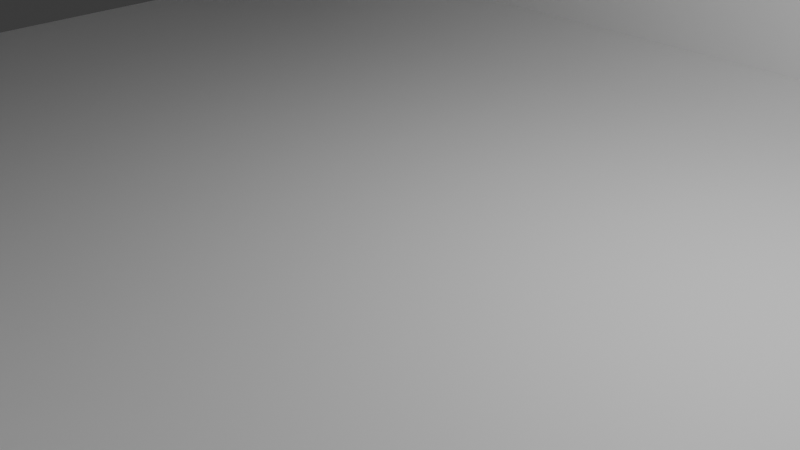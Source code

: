 # Source: FlatPan.blend  (saved by Blender 4.4.30; exported with 4.5.12 LTS)
import bpy
from mathutils import Matrix  # noqa: F401  (used for matrix-valued properties, if any)

bpy.ops.wm.read_factory_settings(use_empty=True)
scene = bpy.context.scene
scene.name = 'Scene'

# ---- collections
col_collection = bpy.data.collections.new('Collection'); scene.collection.children.link(col_collection)

# ---- materials (node trees are filled in below, after node groups)
mat_material = bpy.data.materials.new('Material')
mat_material.alpha_threshold = 0.0
mat_material.roughness = 0.5
mat_material.line_color = (0.0, 0.0, 0.0, 1.0)

# ---- material node trees
mat_material.use_nodes = True; mat_material.node_tree.nodes.clear()
_N = mat_material.node_tree.nodes; _L = mat_material.node_tree.links
n0 = _N.new('ShaderNodeOutputMaterial'); n0.name = 'Material Output'; n0.location = (300, 300)
n1 = _N.new('ShaderNodeBsdfPrincipled'); n1.name = 'Principled BSDF'; n1.location = (10, 300)
n1.inputs[3].default_value = 1.45
_L.new(n1.outputs[0], n0.inputs[0])
n0.is_active_output = True

# ---- world
world_world = bpy.data.worlds.new('World'); scene.world = world_world
world_world.use_nodes = True; world_world.node_tree.nodes.clear()
_N = world_world.node_tree.nodes; _L = world_world.node_tree.links
n0 = _N.new('ShaderNodeOutputWorld'); n0.name = 'World Output'; n0.location = (300, 300)
n1 = _N.new('ShaderNodeBackground'); n1.name = 'Background'; n1.location = (10, 300)
n1.inputs[0].default_value = (0.05088, 0.05088, 0.05088, 1.0)
_L.new(n1.outputs[0], n0.inputs[0])
n0.is_active_output = True
world_world.color = (0.05088, 0.05088, 0.05088)
world_world.sun_shadow_jitter_overblur = 0.0

# ---- cameras
cam_camera = bpy.data.cameras.new('Camera')
cam_camera.clip_end = 100.0
cam_camera.ortho_scale = 7.314

# ---- lights
light_light = bpy.data.lights.new('Light', 'POINT')
light_light.energy = 1000.0
light_light.shadow_soft_size = 0.1

# ---- meshes
me_cube = bpy.data.meshes.new('Cube')
me_cube.from_pydata([(1.0, 1.0, 1.0), (1.0, 1.0, -1.0), (1.0, -1.0, 1.0), (1.0, -1.0, -1.0), (-1.0, 1.0, 1.0), (-1.0, 1.0, -1.0), (-1.0, -1.0, 1.0), (-1.0, -1.0, -1.0)], [], [(0, 4, 6, 2), (3, 2, 6, 7), (7, 6, 4, 5), (5, 1, 3, 7), (1, 0, 2, 3), (5, 4, 0, 1)])
_uv = me_cube.uv_layers.new(name='UVMap')
_uv.uv.foreach_set('vector', [0.625, 0.5, 0.875, 0.5, 0.875, 0.75, 0.625, 0.75, 0.375, 0.75, 0.625, 0.75, 0.625, 1.0, 0.375, 1.0, 0.375, 0.0, 0.625, 0.0, 0.625, 0.25, 0.375, 0.25, 0.125, 0.5, 0.375, 0.5, 0.375, 0.75, 0.125, 0.75, 0.375, 0.5, 0.625, 0.5, 0.625, 0.75, 0.375, 0.75, 0.375, 0.25, 0.625, 0.25, 0.625, 0.5, 0.375, 0.5])
me_cube.materials.append(mat_material)
me_cube.use_mirror_vertex_groups = False
me_cube.update()
me_cube_002 = bpy.data.meshes.new('Cube.002')
me_cube_002.from_pydata([(-8.055, -0.2784, -1.786), (-8.055, -0.2784, 1.786), (-8.055, 0.2784, -1.786), (-8.055, 0.2784, 1.786), (8.055, -0.2784, -1.786), (8.055, -0.2784, 1.786), (8.055, 0.2784, -1.786), (8.055, 0.2784, 1.786)], [], [(0, 1, 3, 2), (2, 3, 7, 6), (6, 7, 5, 4), (4, 5, 1, 0), (2, 6, 4, 0), (7, 3, 1, 5)])
_uv = me_cube_002.uv_layers.new(name='UVMap')
_uv.uv.foreach_set('vector', [0.375, 0.0, 0.625, 0.0, 0.625, 0.25, 0.375, 0.25, 0.375, 0.25, 0.625, 0.25, 0.625, 0.5, 0.375, 0.5, 0.375, 0.5, 0.625, 0.5, 0.625, 0.75, 0.375, 0.75, 0.375, 0.75, 0.625, 0.75, 0.625, 1.0, 0.375, 1.0, 0.125, 0.5, 0.375, 0.5, 0.375, 0.75, 0.125, 0.75, 0.625, 0.5, 0.875, 0.5, 0.875, 0.75, 0.625, 0.75])
me_cube_002.update()
me_cube_003 = bpy.data.meshes.new('Cube.003')
me_cube_003.from_pydata([(-8.055, -0.2784, -1.786), (-8.055, -0.2784, 1.786), (-8.055, 0.2784, -1.786), (-8.055, 0.2784, 1.786), (8.055, -0.2784, -1.786), (8.055, -0.2784, 1.786), (8.055, 0.2784, -1.786), (8.055, 0.2784, 1.786)], [], [(0, 1, 3, 2), (2, 3, 7, 6), (6, 7, 5, 4), (4, 5, 1, 0), (2, 6, 4, 0), (7, 3, 1, 5)])
_uv = me_cube_003.uv_layers.new(name='UVMap')
_uv.uv.foreach_set('vector', [0.375, 0.0, 0.625, 0.0, 0.625, 0.25, 0.375, 0.25, 0.375, 0.25, 0.625, 0.25, 0.625, 0.5, 0.375, 0.5, 0.375, 0.5, 0.625, 0.5, 0.625, 0.75, 0.375, 0.75, 0.375, 0.75, 0.625, 0.75, 0.625, 1.0, 0.375, 1.0, 0.125, 0.5, 0.375, 0.5, 0.375, 0.75, 0.125, 0.75, 0.625, 0.5, 0.875, 0.5, 0.875, 0.75, 0.625, 0.75])
me_cube_003.update()

# ---- objects
ob_cube = bpy.data.objects.new('Cube', me_cube)
ob_light = bpy.data.objects.new('Light', light_light)
ob_camera = bpy.data.objects.new('Camera', cam_camera)
ob_cube_002 = bpy.data.objects.new('Cube.002', me_cube_002)
ob_cube_001 = bpy.data.objects.new('Cube.001', me_cube_003)

# ---- transforms, parenting, visibility, modifiers, constraints
ob_cube.location = (0.0, 0.0, 0.0)
ob_cube.scale = (8.255, 6.894, 0.2037)
ob_cube.lock_rotations_4d = False
ob_cube.empty_display_type = 'ARROWS'
ob_cube.lineart.crease_threshold = 0.0
ob_light.location = (4.076, 1.005, 5.904)
ob_light.rotation_euler = (0.6503, 0.05522, 1.866)
ob_light.lock_rotations_4d = False
ob_light.empty_display_type = 'ARROWS'
ob_light.color = (0.0, 0.0, 0.0, 0.0)
ob_light.lineart.crease_threshold = 0.0
ob_camera.location = (7.359, -6.926, 4.958)
ob_camera.rotation_euler = (1.109, 0.0, 0.8149)
ob_camera.lock_rotations_4d = False
ob_camera.empty_display_type = 'ARROWS'
ob_camera.color = (0.0, 0.0, 0.0, 0.0)
ob_camera.display_type = 'WIRE'
ob_camera.lineart.crease_threshold = 0.0
ob_cube_002.location = (-0.002132, -6.564, 1.584)
ob_cube_002.scale = (1.021, 1.0, 1.0)
ob_cube_001.location = (-0.002132, 6.607, 1.584)
ob_cube_001.scale = (1.021, 1.0, 1.0)

# ---- collection membership
col_collection.objects.link(ob_cube)
col_collection.objects.link(ob_light)
col_collection.objects.link(ob_camera)
col_collection.objects.link(ob_cube_002)
col_collection.objects.link(ob_cube_001)

# ---- scene / render settings (as saved in the file)
scene.camera = ob_camera
scene.frame_start = 1; scene.frame_end = 250; scene.frame_set(1)
scene.render.engine = 'BLENDER_EEVEE_NEXT'
bpy.context.view_layer.update()
